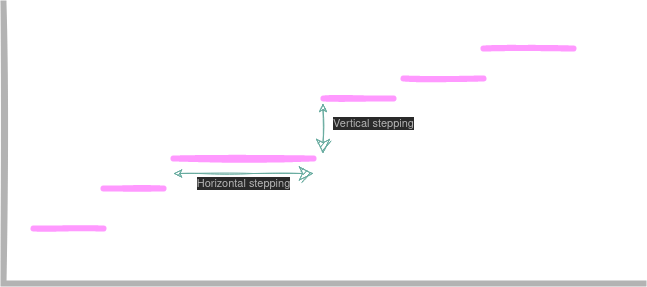

The diagram above was exported from draw.io. Its source (the exported page's mxGraphModel, read from the mxfile embedded in the PNG):
<mxGraphModel dx="959" dy="499" grid="1" gridSize="10" guides="1" tooltips="1" connect="1" arrows="1" fold="1" page="1" pageScale="1" pageWidth="850" pageHeight="1100" math="0" shadow="0">
  <root>
    <mxCell id="0" />
    <mxCell id="1" parent="0" />
    <mxCell id="bVhyc2PuDUuIcOWLOz5h-1" value="" style="shape=partialRectangle;whiteSpace=wrap;html=1;bottom=0;right=0;fillColor=none;rotation=-90;sketch=1;strokeWidth=6;strokeColor=#B3B3B3;connectable=0;" vertex="1" parent="1">
      <mxGeometry x="260" y="20" width="280" height="640" as="geometry" />
    </mxCell>
    <mxCell id="bVhyc2PuDUuIcOWLOz5h-2" value="" style="line;strokeWidth=6;html=1;sketch=1;fillColor=#FF99FF;strokeColor=#FF99FF;" vertex="1" parent="1">
      <mxGeometry x="110" y="420" width="70" height="10" as="geometry" />
    </mxCell>
    <mxCell id="bVhyc2PuDUuIcOWLOz5h-3" value="" style="line;strokeWidth=6;html=1;sketch=1;fillColor=#FF99FF;strokeColor=#FF99FF;" vertex="1" parent="1">
      <mxGeometry x="180" y="380" width="60" height="10" as="geometry" />
    </mxCell>
    <mxCell id="bVhyc2PuDUuIcOWLOz5h-4" value="" style="line;strokeWidth=6;html=1;sketch=1;fillColor=#FF99FF;strokeColor=#FF99FF;" vertex="1" parent="1">
      <mxGeometry x="250" y="350" width="140" height="10" as="geometry" />
    </mxCell>
    <mxCell id="bVhyc2PuDUuIcOWLOz5h-5" value="" style="line;strokeWidth=6;html=1;sketch=1;fillColor=#FF99FF;strokeColor=#FF99FF;" vertex="1" parent="1">
      <mxGeometry x="400" y="290" width="70" height="10" as="geometry" />
    </mxCell>
    <mxCell id="bVhyc2PuDUuIcOWLOz5h-6" value="" style="line;strokeWidth=6;html=1;sketch=1;fillColor=#FF99FF;strokeColor=#FF99FF;" vertex="1" parent="1">
      <mxGeometry x="480" y="270" width="80" height="10" as="geometry" />
    </mxCell>
    <mxCell id="bVhyc2PuDUuIcOWLOz5h-7" value="" style="line;strokeWidth=6;html=1;sketch=1;fillColor=#FF99FF;strokeColor=#FF99FF;" vertex="1" parent="1">
      <mxGeometry x="560" y="240" width="90" height="10" as="geometry" />
    </mxCell>
    <mxCell id="bVhyc2PuDUuIcOWLOz5h-9" value="" style="endArrow=classic;startArrow=classic;html=1;rounded=0;sketch=1;strokeColor=#67AB9F;endSize=12;" edge="1" parent="1">
      <mxGeometry width="50" height="50" relative="1" as="geometry">
        <mxPoint x="250" y="370" as="sourcePoint" />
        <mxPoint x="390" y="370" as="targetPoint" />
        <Array as="points">
          <mxPoint x="330" y="370" />
        </Array>
      </mxGeometry>
    </mxCell>
    <mxCell id="bVhyc2PuDUuIcOWLOz5h-12" value="Horizontal stepping" style="edgeLabel;html=1;align=center;verticalAlign=middle;resizable=0;points=[];fontColor=#B3B3B3;" vertex="1" connectable="0" parent="bVhyc2PuDUuIcOWLOz5h-9">
      <mxGeometry x="0.0667" y="-1" relative="1" as="geometry">
        <mxPoint x="-5" y="9" as="offset" />
      </mxGeometry>
    </mxCell>
    <mxCell id="bVhyc2PuDUuIcOWLOz5h-10" value="" style="endArrow=classic;startArrow=classic;html=1;rounded=0;sketch=1;strokeColor=#67AB9F;endSize=12;" edge="1" parent="1">
      <mxGeometry width="50" height="50" relative="1" as="geometry">
        <mxPoint x="399.52" y="300" as="sourcePoint" />
        <mxPoint x="399.52" y="350" as="targetPoint" />
      </mxGeometry>
    </mxCell>
    <mxCell id="bVhyc2PuDUuIcOWLOz5h-13" value="&lt;div&gt;Vertical stepping&lt;/div&gt;" style="edgeLabel;html=1;align=center;verticalAlign=middle;resizable=0;points=[];fontColor=#B3B3B3;" vertex="1" connectable="0" parent="bVhyc2PuDUuIcOWLOz5h-10">
      <mxGeometry x="-0.2076" y="1" relative="1" as="geometry">
        <mxPoint x="49" as="offset" />
      </mxGeometry>
    </mxCell>
  </root>
</mxGraphModel>